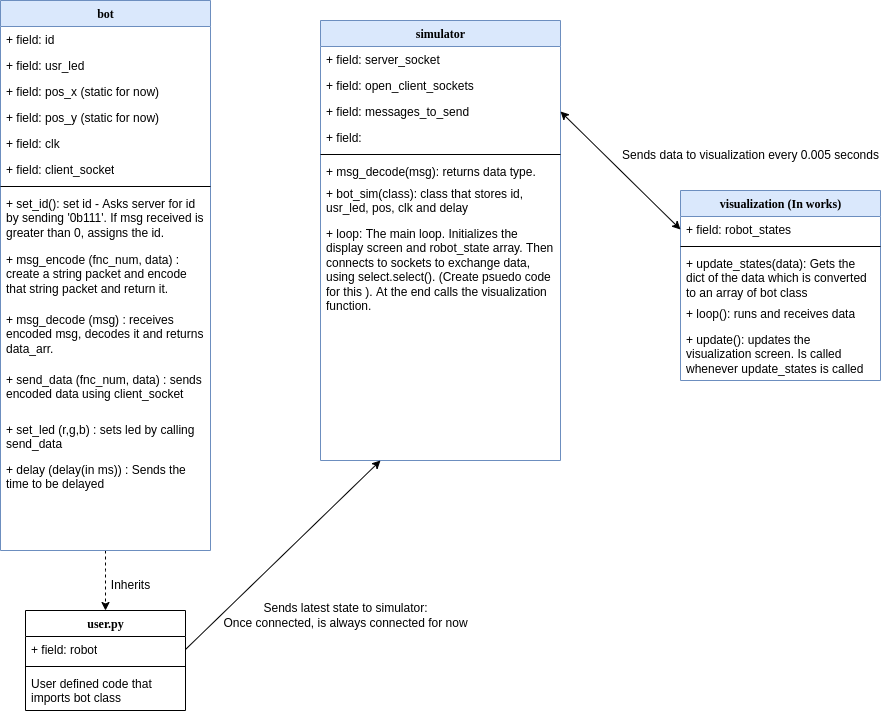

The diagram above was exported from draw.io. Its source (the exported page's mxGraphModel, read from the mxfile embedded in the PNG):
<mxGraphModel dx="1110" dy="775" grid="1" gridSize="10" guides="1" tooltips="1" connect="1" arrows="1" fold="1" page="1" pageScale="1" pageWidth="1100" pageHeight="850" background="none" math="0" shadow="0">
  <root>
    <mxCell id="0" />
    <mxCell id="1" parent="0" />
    <mxCell id="Poz2EN5nrXH796bg5i_r-30" value="" style="edgeStyle=orthogonalEdgeStyle;rounded=0;orthogonalLoop=1;jettySize=auto;html=1;fontColor=#FF3333;entryX=0.5;entryY=0;entryDx=0;entryDy=0;dashed=1;" parent="1" source="78961159f06e98e8-17" target="Poz2EN5nrXH796bg5i_r-17" edge="1">
      <mxGeometry relative="1" as="geometry">
        <Array as="points">
          <mxPoint x="135" y="580" />
          <mxPoint x="135" y="580" />
        </Array>
      </mxGeometry>
    </mxCell>
    <mxCell id="78961159f06e98e8-17" value="bot" style="swimlane;html=1;fontStyle=1;align=center;verticalAlign=top;childLayout=stackLayout;horizontal=1;startSize=26;horizontalStack=0;resizeParent=1;resizeLast=0;collapsible=1;marginBottom=0;swimlaneFillColor=#ffffff;rounded=0;shadow=0;comic=0;labelBackgroundColor=none;strokeWidth=1;fillColor=#dae8fc;fontFamily=Verdana;fontSize=12;strokeColor=#6c8ebf;" parent="1" vertex="1">
      <mxGeometry x="30" y="10" width="210" height="550" as="geometry" />
    </mxCell>
    <mxCell id="78961159f06e98e8-21" value="+ field: id" style="text;html=1;strokeColor=none;fillColor=none;align=left;verticalAlign=top;spacingLeft=4;spacingRight=4;whiteSpace=wrap;overflow=hidden;rotatable=0;points=[[0,0.5],[1,0.5]];portConstraint=eastwest;" parent="78961159f06e98e8-17" vertex="1">
      <mxGeometry y="26" width="210" height="26" as="geometry" />
    </mxCell>
    <mxCell id="78961159f06e98e8-23" value="+ field: usr_led" style="text;html=1;strokeColor=none;fillColor=none;align=left;verticalAlign=top;spacingLeft=4;spacingRight=4;whiteSpace=wrap;overflow=hidden;rotatable=0;points=[[0,0.5],[1,0.5]];portConstraint=eastwest;" parent="78961159f06e98e8-17" vertex="1">
      <mxGeometry y="52" width="210" height="26" as="geometry" />
    </mxCell>
    <mxCell id="78961159f06e98e8-25" value="+ field: pos_x (static for now)" style="text;html=1;strokeColor=none;fillColor=none;align=left;verticalAlign=top;spacingLeft=4;spacingRight=4;whiteSpace=wrap;overflow=hidden;rotatable=0;points=[[0,0.5],[1,0.5]];portConstraint=eastwest;" parent="78961159f06e98e8-17" vertex="1">
      <mxGeometry y="78" width="210" height="26" as="geometry" />
    </mxCell>
    <mxCell id="78961159f06e98e8-24" value="+ field: pos_y (static for now)" style="text;html=1;strokeColor=none;fillColor=none;align=left;verticalAlign=top;spacingLeft=4;spacingRight=4;whiteSpace=wrap;overflow=hidden;rotatable=0;points=[[0,0.5],[1,0.5]];portConstraint=eastwest;" parent="78961159f06e98e8-17" vertex="1">
      <mxGeometry y="104" width="210" height="26" as="geometry" />
    </mxCell>
    <mxCell id="Poz2EN5nrXH796bg5i_r-8" value="+ field: clk" style="text;html=1;strokeColor=none;fillColor=none;align=left;verticalAlign=top;spacingLeft=4;spacingRight=4;whiteSpace=wrap;overflow=hidden;rotatable=0;points=[[0,0.5],[1,0.5]];portConstraint=eastwest;" parent="78961159f06e98e8-17" vertex="1">
      <mxGeometry y="130" width="210" height="26" as="geometry" />
    </mxCell>
    <mxCell id="Poz2EN5nrXH796bg5i_r-1" value="+ field: client_socket" style="text;html=1;strokeColor=none;fillColor=none;align=left;verticalAlign=top;spacingLeft=4;spacingRight=4;whiteSpace=wrap;overflow=hidden;rotatable=0;points=[[0,0.5],[1,0.5]];portConstraint=eastwest;" parent="78961159f06e98e8-17" vertex="1">
      <mxGeometry y="156" width="210" height="26" as="geometry" />
    </mxCell>
    <mxCell id="78961159f06e98e8-19" value="" style="line;html=1;strokeWidth=1;fillColor=none;align=left;verticalAlign=middle;spacingTop=-1;spacingLeft=3;spacingRight=3;rotatable=0;labelPosition=right;points=[];portConstraint=eastwest;" parent="78961159f06e98e8-17" vertex="1">
      <mxGeometry y="182" width="210" height="8" as="geometry" />
    </mxCell>
    <mxCell id="78961159f06e98e8-20" value="+ set_id(): set id - Asks server for id by sending '0b111'. If msg received is greater than 0, assigns the id.&amp;nbsp;" style="text;html=1;strokeColor=none;fillColor=none;align=left;verticalAlign=top;spacingLeft=4;spacingRight=4;whiteSpace=wrap;overflow=hidden;rotatable=0;points=[[0,0.5],[1,0.5]];portConstraint=eastwest;" parent="78961159f06e98e8-17" vertex="1">
      <mxGeometry y="190" width="210" height="56" as="geometry" />
    </mxCell>
    <mxCell id="78961159f06e98e8-27" value="+ msg_encode (fnc_num, data) : create a string packet and encode that string packet and return it.&amp;nbsp;" style="text;html=1;strokeColor=none;fillColor=none;align=left;verticalAlign=top;spacingLeft=4;spacingRight=4;whiteSpace=wrap;overflow=hidden;rotatable=0;points=[[0,0.5],[1,0.5]];portConstraint=eastwest;" parent="78961159f06e98e8-17" vertex="1">
      <mxGeometry y="246" width="210" height="60" as="geometry" />
    </mxCell>
    <mxCell id="Poz2EN5nrXH796bg5i_r-2" value="+ msg_decode (msg) : receives encoded msg, decodes it and returns data_arr.&amp;nbsp;" style="text;html=1;strokeColor=none;fillColor=none;align=left;verticalAlign=top;spacingLeft=4;spacingRight=4;whiteSpace=wrap;overflow=hidden;rotatable=0;points=[[0,0.5],[1,0.5]];portConstraint=eastwest;" parent="78961159f06e98e8-17" vertex="1">
      <mxGeometry y="306" width="210" height="60" as="geometry" />
    </mxCell>
    <mxCell id="Poz2EN5nrXH796bg5i_r-7" value="+ send_data (fnc_num, data) : sends encoded data using client_socket&amp;nbsp;" style="text;html=1;strokeColor=none;fillColor=none;align=left;verticalAlign=top;spacingLeft=4;spacingRight=4;whiteSpace=wrap;overflow=hidden;rotatable=0;points=[[0,0.5],[1,0.5]];portConstraint=eastwest;" parent="78961159f06e98e8-17" vertex="1">
      <mxGeometry y="366" width="210" height="50" as="geometry" />
    </mxCell>
    <mxCell id="Poz2EN5nrXH796bg5i_r-6" value="+ set_led (r,g,b) : sets led by calling send_data&amp;nbsp;" style="text;html=1;strokeColor=none;fillColor=none;align=left;verticalAlign=top;spacingLeft=4;spacingRight=4;whiteSpace=wrap;overflow=hidden;rotatable=0;points=[[0,0.5],[1,0.5]];portConstraint=eastwest;" parent="78961159f06e98e8-17" vertex="1">
      <mxGeometry y="416" width="210" height="40" as="geometry" />
    </mxCell>
    <mxCell id="Poz2EN5nrXH796bg5i_r-3" value="+ delay (delay(in ms)) : Sends the time to be delayed" style="text;html=1;strokeColor=none;fillColor=none;align=left;verticalAlign=top;spacingLeft=4;spacingRight=4;whiteSpace=wrap;overflow=hidden;rotatable=0;points=[[0,0.5],[1,0.5]];portConstraint=eastwest;" parent="78961159f06e98e8-17" vertex="1">
      <mxGeometry y="456" width="210" height="70" as="geometry" />
    </mxCell>
    <mxCell id="78961159f06e98e8-43" value="simulator" style="swimlane;html=1;fontStyle=1;align=center;verticalAlign=top;childLayout=stackLayout;horizontal=1;startSize=26;horizontalStack=0;resizeParent=1;resizeLast=0;collapsible=1;marginBottom=0;swimlaneFillColor=#ffffff;rounded=0;shadow=0;comic=0;labelBackgroundColor=none;strokeWidth=1;fillColor=#dae8fc;fontFamily=Verdana;fontSize=12;strokeColor=#6c8ebf;" parent="1" vertex="1">
      <mxGeometry x="350" y="30" width="240" height="440" as="geometry" />
    </mxCell>
    <mxCell id="78961159f06e98e8-44" value="+ field: server_socket" style="text;html=1;strokeColor=none;fillColor=none;align=left;verticalAlign=top;spacingLeft=4;spacingRight=4;whiteSpace=wrap;overflow=hidden;rotatable=0;points=[[0,0.5],[1,0.5]];portConstraint=eastwest;" parent="78961159f06e98e8-43" vertex="1">
      <mxGeometry y="26" width="240" height="26" as="geometry" />
    </mxCell>
    <mxCell id="78961159f06e98e8-45" value="+ field: open_client_sockets" style="text;html=1;strokeColor=none;fillColor=none;align=left;verticalAlign=top;spacingLeft=4;spacingRight=4;whiteSpace=wrap;overflow=hidden;rotatable=0;points=[[0,0.5],[1,0.5]];portConstraint=eastwest;" parent="78961159f06e98e8-43" vertex="1">
      <mxGeometry y="52" width="240" height="26" as="geometry" />
    </mxCell>
    <mxCell id="78961159f06e98e8-49" value="+ field: messages_to_send" style="text;html=1;strokeColor=none;fillColor=none;align=left;verticalAlign=top;spacingLeft=4;spacingRight=4;whiteSpace=wrap;overflow=hidden;rotatable=0;points=[[0,0.5],[1,0.5]];portConstraint=eastwest;" parent="78961159f06e98e8-43" vertex="1">
      <mxGeometry y="78" width="240" height="26" as="geometry" />
    </mxCell>
    <mxCell id="78961159f06e98e8-50" value="+ field:&amp;nbsp;" style="text;html=1;strokeColor=none;fillColor=none;align=left;verticalAlign=top;spacingLeft=4;spacingRight=4;whiteSpace=wrap;overflow=hidden;rotatable=0;points=[[0,0.5],[1,0.5]];portConstraint=eastwest;" parent="78961159f06e98e8-43" vertex="1">
      <mxGeometry y="104" width="240" height="26" as="geometry" />
    </mxCell>
    <mxCell id="78961159f06e98e8-51" value="" style="line;html=1;strokeWidth=1;fillColor=none;align=left;verticalAlign=middle;spacingTop=-1;spacingLeft=3;spacingRight=3;rotatable=0;labelPosition=right;points=[];portConstraint=eastwest;" parent="78961159f06e98e8-43" vertex="1">
      <mxGeometry y="130" width="240" height="8" as="geometry" />
    </mxCell>
    <mxCell id="78961159f06e98e8-52" value="+ msg_decode(msg): returns data type.&amp;nbsp;" style="text;html=1;strokeColor=none;fillColor=none;align=left;verticalAlign=top;spacingLeft=4;spacingRight=4;whiteSpace=wrap;overflow=hidden;rotatable=0;points=[[0,0.5],[1,0.5]];portConstraint=eastwest;" parent="78961159f06e98e8-43" vertex="1">
      <mxGeometry y="138" width="240" height="22" as="geometry" />
    </mxCell>
    <mxCell id="Poz2EN5nrXH796bg5i_r-9" value="+ bot_sim(class): class that stores id, usr_led, pos, clk and delay&amp;nbsp;" style="text;html=1;strokeColor=none;fillColor=none;align=left;verticalAlign=top;spacingLeft=4;spacingRight=4;whiteSpace=wrap;overflow=hidden;rotatable=0;points=[[0,0.5],[1,0.5]];portConstraint=eastwest;" parent="78961159f06e98e8-43" vertex="1">
      <mxGeometry y="160" width="240" height="40" as="geometry" />
    </mxCell>
    <mxCell id="78961159f06e98e8-53" value="+ loop: The main loop. Initializes the display screen and robot_state array. Then connects to sockets to exchange data, using select.select(). (Create psuedo code for this ). At the end calls the visualization function.&amp;nbsp;" style="text;html=1;strokeColor=none;fillColor=none;align=left;verticalAlign=top;spacingLeft=4;spacingRight=4;whiteSpace=wrap;overflow=hidden;rotatable=0;points=[[0,0.5],[1,0.5]];portConstraint=eastwest;" parent="78961159f06e98e8-43" vertex="1">
      <mxGeometry y="200" width="240" height="90" as="geometry" />
    </mxCell>
    <mxCell id="Poz2EN5nrXH796bg5i_r-17" value="user.py" style="swimlane;html=1;fontStyle=1;align=center;verticalAlign=top;childLayout=stackLayout;horizontal=1;startSize=26;horizontalStack=0;resizeParent=1;resizeLast=0;collapsible=1;marginBottom=0;swimlaneFillColor=#ffffff;rounded=0;shadow=0;comic=0;labelBackgroundColor=none;strokeWidth=1;fillColor=none;fontFamily=Verdana;fontSize=12" parent="1" vertex="1">
      <mxGeometry x="55" y="620" width="160" height="100" as="geometry" />
    </mxCell>
    <mxCell id="Poz2EN5nrXH796bg5i_r-18" value="+ field: robot" style="text;html=1;strokeColor=none;fillColor=none;align=left;verticalAlign=top;spacingLeft=4;spacingRight=4;whiteSpace=wrap;overflow=hidden;rotatable=0;points=[[0,0.5],[1,0.5]];portConstraint=eastwest;" parent="Poz2EN5nrXH796bg5i_r-17" vertex="1">
      <mxGeometry y="26" width="160" height="26" as="geometry" />
    </mxCell>
    <mxCell id="Poz2EN5nrXH796bg5i_r-24" value="" style="line;html=1;strokeWidth=1;fillColor=none;align=left;verticalAlign=middle;spacingTop=-1;spacingLeft=3;spacingRight=3;rotatable=0;labelPosition=right;points=[];portConstraint=eastwest;" parent="Poz2EN5nrXH796bg5i_r-17" vertex="1">
      <mxGeometry y="52" width="160" height="8" as="geometry" />
    </mxCell>
    <mxCell id="Poz2EN5nrXH796bg5i_r-25" value="User defined code that imports bot class" style="text;html=1;strokeColor=none;fillColor=none;align=left;verticalAlign=top;spacingLeft=4;spacingRight=4;whiteSpace=wrap;overflow=hidden;rotatable=0;points=[[0,0.5],[1,0.5]];portConstraint=eastwest;" parent="Poz2EN5nrXH796bg5i_r-17" vertex="1">
      <mxGeometry y="60" width="160" height="40" as="geometry" />
    </mxCell>
    <mxCell id="4yL78FxoCwGrLUiVfRDm-1" value="Inherits" style="text;html=1;resizable=0;autosize=1;align=center;verticalAlign=middle;points=[];fillColor=none;strokeColor=none;rounded=0;" parent="1" vertex="1">
      <mxGeometry x="130" y="580" width="60" height="30" as="geometry" />
    </mxCell>
    <mxCell id="4yL78FxoCwGrLUiVfRDm-2" value="visualization (In works)" style="swimlane;html=1;fontStyle=1;align=center;verticalAlign=top;childLayout=stackLayout;horizontal=1;startSize=26;horizontalStack=0;resizeParent=1;resizeLast=0;collapsible=1;marginBottom=0;swimlaneFillColor=#ffffff;rounded=0;shadow=0;comic=0;labelBackgroundColor=none;strokeWidth=1;fillColor=#dae8fc;fontFamily=Verdana;fontSize=12;strokeColor=#6c8ebf;" parent="1" vertex="1">
      <mxGeometry x="710" y="200" width="200" height="190" as="geometry" />
    </mxCell>
    <mxCell id="4yL78FxoCwGrLUiVfRDm-3" value="+ field: robot_states" style="text;html=1;strokeColor=none;fillColor=none;align=left;verticalAlign=top;spacingLeft=4;spacingRight=4;whiteSpace=wrap;overflow=hidden;rotatable=0;points=[[0,0.5],[1,0.5]];portConstraint=eastwest;" parent="4yL78FxoCwGrLUiVfRDm-2" vertex="1">
      <mxGeometry y="26" width="200" height="26" as="geometry" />
    </mxCell>
    <mxCell id="4yL78FxoCwGrLUiVfRDm-9" value="" style="line;html=1;strokeWidth=1;fillColor=none;align=left;verticalAlign=middle;spacingTop=-1;spacingLeft=3;spacingRight=3;rotatable=0;labelPosition=right;points=[];portConstraint=eastwest;" parent="4yL78FxoCwGrLUiVfRDm-2" vertex="1">
      <mxGeometry y="52" width="200" height="8" as="geometry" />
    </mxCell>
    <mxCell id="4yL78FxoCwGrLUiVfRDm-10" value="+ update_states(data): Gets the dict of the data which is converted to an array of bot class&amp;nbsp;" style="text;html=1;strokeColor=none;fillColor=none;align=left;verticalAlign=top;spacingLeft=4;spacingRight=4;whiteSpace=wrap;overflow=hidden;rotatable=0;points=[[0,0.5],[1,0.5]];portConstraint=eastwest;" parent="4yL78FxoCwGrLUiVfRDm-2" vertex="1">
      <mxGeometry y="60" width="200" height="50" as="geometry" />
    </mxCell>
    <mxCell id="PrZLu4lkLxCB6ac0-P4E-1" value="+ loop(): runs and receives data" style="text;html=1;strokeColor=none;fillColor=none;align=left;verticalAlign=top;spacingLeft=4;spacingRight=4;whiteSpace=wrap;overflow=hidden;rotatable=0;points=[[0,0.5],[1,0.5]];portConstraint=eastwest;" vertex="1" parent="4yL78FxoCwGrLUiVfRDm-2">
      <mxGeometry y="110" width="200" height="26" as="geometry" />
    </mxCell>
    <mxCell id="PrZLu4lkLxCB6ac0-P4E-2" value="+ update(): updates the visualization screen. Is called whenever update_states is called" style="text;html=1;strokeColor=none;fillColor=none;align=left;verticalAlign=top;spacingLeft=4;spacingRight=4;whiteSpace=wrap;overflow=hidden;rotatable=0;points=[[0,0.5],[1,0.5]];portConstraint=eastwest;" vertex="1" parent="4yL78FxoCwGrLUiVfRDm-2">
      <mxGeometry y="136" width="200" height="54" as="geometry" />
    </mxCell>
    <mxCell id="4yL78FxoCwGrLUiVfRDm-14" value="" style="endArrow=classic;html=1;rounded=0;exitX=1;exitY=0.5;exitDx=0;exitDy=0;entryX=0.25;entryY=1;entryDx=0;entryDy=0;" parent="1" source="Poz2EN5nrXH796bg5i_r-18" target="78961159f06e98e8-43" edge="1">
      <mxGeometry width="50" height="50" relative="1" as="geometry">
        <mxPoint x="700" y="440" as="sourcePoint" />
        <mxPoint x="750" y="390" as="targetPoint" />
      </mxGeometry>
    </mxCell>
    <mxCell id="4yL78FxoCwGrLUiVfRDm-15" value="Sends latest state to simulator:&lt;br&gt;Once connected, is always connected for now" style="text;html=1;resizable=0;autosize=1;align=center;verticalAlign=middle;points=[];fillColor=none;strokeColor=none;rounded=0;" parent="1" vertex="1">
      <mxGeometry x="240" y="605" width="270" height="40" as="geometry" />
    </mxCell>
    <mxCell id="4yL78FxoCwGrLUiVfRDm-17" value="" style="endArrow=classic;html=1;rounded=0;fillColor=#dae8fc;strokeColor=#000000;entryX=0;entryY=0.5;entryDx=0;entryDy=0;exitX=1;exitY=0.5;exitDx=0;exitDy=0;startArrow=classic;startFill=1;" parent="1" source="78961159f06e98e8-49" target="4yL78FxoCwGrLUiVfRDm-3" edge="1">
      <mxGeometry width="50" height="50" relative="1" as="geometry">
        <mxPoint x="590" y="179" as="sourcePoint" />
        <mxPoint x="750" y="330" as="targetPoint" />
      </mxGeometry>
    </mxCell>
    <mxCell id="4yL78FxoCwGrLUiVfRDm-19" value="Sends data to visualization every 0.005 seconds" style="text;html=1;resizable=0;autosize=1;align=center;verticalAlign=middle;points=[];fillColor=none;strokeColor=none;rounded=0;" parent="1" vertex="1">
      <mxGeometry x="640" y="150" width="280" height="30" as="geometry" />
    </mxCell>
  </root>
</mxGraphModel>